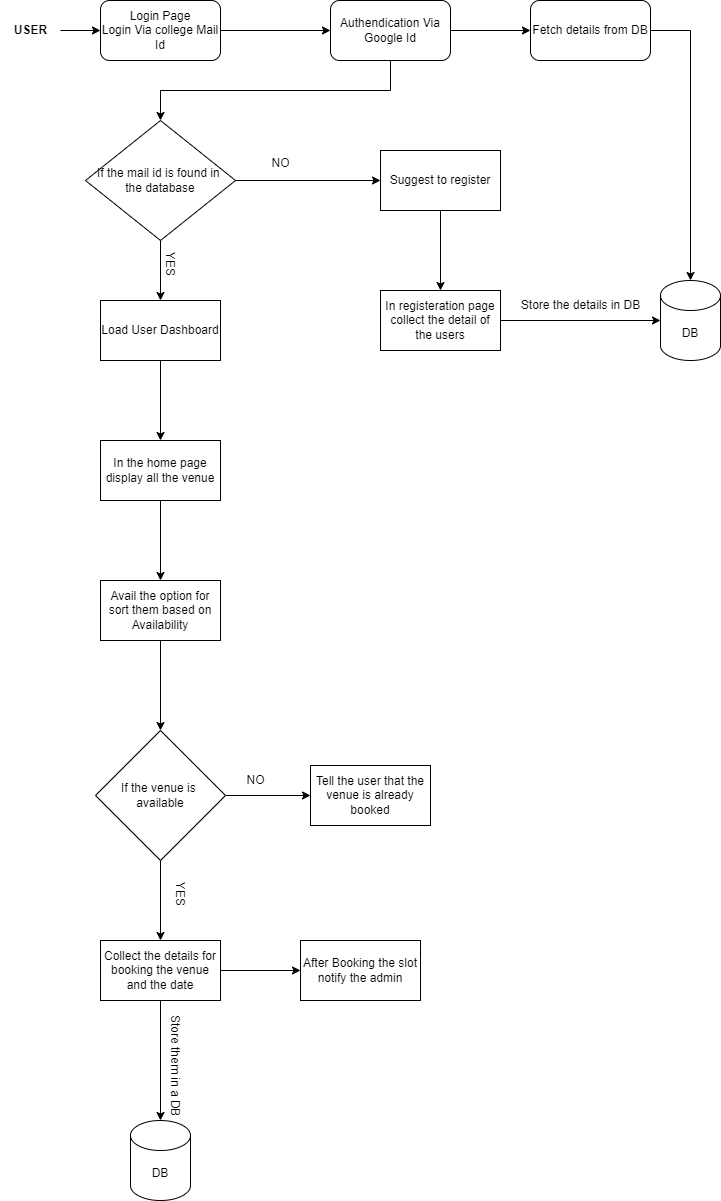

The diagram above was exported from draw.io. Its source (the exported page's mxGraphModel, read from the mxfile embedded in the PNG):
<mxGraphModel dx="1500" dy="851" grid="1" gridSize="10" guides="1" tooltips="1" connect="1" arrows="1" fold="1" page="1" pageScale="1" pageWidth="850" pageHeight="1100" math="0" shadow="0">
  <root>
    <mxCell id="0" />
    <mxCell id="1" parent="0" />
    <mxCell id="sb1527H2iOsjSxHlXIZJ-19" style="edgeStyle=orthogonalEdgeStyle;rounded=0;orthogonalLoop=1;jettySize=auto;html=1;exitX=1;exitY=0.5;exitDx=0;exitDy=0;entryX=0;entryY=0.5;entryDx=0;entryDy=0;" edge="1" parent="1" source="Zq4hoFfgQlj-gzxawCVa-1" target="sb1527H2iOsjSxHlXIZJ-14">
      <mxGeometry relative="1" as="geometry" />
    </mxCell>
    <mxCell id="Zq4hoFfgQlj-gzxawCVa-1" value="Login Page&lt;br&gt;Login Via college Mail Id" style="rounded=1;whiteSpace=wrap;html=1;" parent="1" vertex="1">
      <mxGeometry x="210" y="90" width="120" height="60" as="geometry" />
    </mxCell>
    <mxCell id="sb1527H2iOsjSxHlXIZJ-9" style="edgeStyle=orthogonalEdgeStyle;rounded=0;orthogonalLoop=1;jettySize=auto;html=1;entryX=0;entryY=0.5;entryDx=0;entryDy=0;" edge="1" parent="1" source="Zq4hoFfgQlj-gzxawCVa-2" target="Zq4hoFfgQlj-gzxawCVa-3">
      <mxGeometry relative="1" as="geometry" />
    </mxCell>
    <mxCell id="sb1527H2iOsjSxHlXIZJ-10" style="edgeStyle=orthogonalEdgeStyle;rounded=0;orthogonalLoop=1;jettySize=auto;html=1;exitX=0.5;exitY=1;exitDx=0;exitDy=0;entryX=0.5;entryY=0;entryDx=0;entryDy=0;" edge="1" parent="1" source="Zq4hoFfgQlj-gzxawCVa-2" target="Zq4hoFfgQlj-gzxawCVa-4">
      <mxGeometry relative="1" as="geometry" />
    </mxCell>
    <mxCell id="Zq4hoFfgQlj-gzxawCVa-2" value="If the mail id is&lt;span style=&quot;background-color: initial;&quot;&gt;&amp;nbsp;found in&amp;nbsp;&lt;/span&gt;&lt;div&gt;the database&lt;/div&gt;" style="rhombus;whiteSpace=wrap;html=1;" parent="1" vertex="1">
      <mxGeometry x="195" y="210" width="150" height="120" as="geometry" />
    </mxCell>
    <mxCell id="sb1527H2iOsjSxHlXIZJ-3" value="" style="edgeStyle=orthogonalEdgeStyle;rounded=0;orthogonalLoop=1;jettySize=auto;html=1;" edge="1" parent="1" source="Zq4hoFfgQlj-gzxawCVa-3" target="sb1527H2iOsjSxHlXIZJ-2">
      <mxGeometry relative="1" as="geometry" />
    </mxCell>
    <mxCell id="Zq4hoFfgQlj-gzxawCVa-3" value="Suggest to register" style="rounded=0;whiteSpace=wrap;html=1;" parent="1" vertex="1">
      <mxGeometry x="490" y="240" width="120" height="60" as="geometry" />
    </mxCell>
    <mxCell id="sb1527H2iOsjSxHlXIZJ-24" style="edgeStyle=orthogonalEdgeStyle;rounded=0;orthogonalLoop=1;jettySize=auto;html=1;entryX=0.5;entryY=0;entryDx=0;entryDy=0;" edge="1" parent="1" source="Zq4hoFfgQlj-gzxawCVa-4" target="sb1527H2iOsjSxHlXIZJ-21">
      <mxGeometry relative="1" as="geometry" />
    </mxCell>
    <mxCell id="Zq4hoFfgQlj-gzxawCVa-4" value="Load User Dashboard" style="rounded=0;whiteSpace=wrap;html=1;" parent="1" vertex="1">
      <mxGeometry x="210" y="390" width="120" height="60" as="geometry" />
    </mxCell>
    <mxCell id="sb1527H2iOsjSxHlXIZJ-13" style="edgeStyle=orthogonalEdgeStyle;rounded=0;orthogonalLoop=1;jettySize=auto;html=1;entryX=0;entryY=0.5;entryDx=0;entryDy=0;" edge="1" parent="1" source="sb1527H2iOsjSxHlXIZJ-1" target="Zq4hoFfgQlj-gzxawCVa-1">
      <mxGeometry relative="1" as="geometry" />
    </mxCell>
    <mxCell id="sb1527H2iOsjSxHlXIZJ-1" value="&lt;b&gt;USER&lt;/b&gt;" style="text;html=1;align=center;verticalAlign=middle;resizable=0;points=[];autosize=1;strokeColor=none;fillColor=none;" vertex="1" parent="1">
      <mxGeometry x="110" y="105" width="60" height="30" as="geometry" />
    </mxCell>
    <mxCell id="sb1527H2iOsjSxHlXIZJ-2" value="In registeration page collect the detail of the users" style="whiteSpace=wrap;html=1;rounded=0;" vertex="1" parent="1">
      <mxGeometry x="490" y="380" width="120" height="60" as="geometry" />
    </mxCell>
    <mxCell id="sb1527H2iOsjSxHlXIZJ-6" value="DB" style="shape=cylinder3;whiteSpace=wrap;html=1;boundedLbl=1;backgroundOutline=1;size=15;" vertex="1" parent="1">
      <mxGeometry x="770" y="370" width="60" height="80" as="geometry" />
    </mxCell>
    <mxCell id="sb1527H2iOsjSxHlXIZJ-7" style="edgeStyle=orthogonalEdgeStyle;rounded=0;orthogonalLoop=1;jettySize=auto;html=1;entryX=0;entryY=0.5;entryDx=0;entryDy=0;entryPerimeter=0;" edge="1" parent="1" source="sb1527H2iOsjSxHlXIZJ-2" target="sb1527H2iOsjSxHlXIZJ-6">
      <mxGeometry relative="1" as="geometry" />
    </mxCell>
    <mxCell id="sb1527H2iOsjSxHlXIZJ-8" value="Store the details in DB" style="text;html=1;align=center;verticalAlign=middle;resizable=0;points=[];autosize=1;strokeColor=none;fillColor=none;" vertex="1" parent="1">
      <mxGeometry x="620" y="380" width="140" height="30" as="geometry" />
    </mxCell>
    <mxCell id="sb1527H2iOsjSxHlXIZJ-16" value="" style="edgeStyle=orthogonalEdgeStyle;rounded=0;orthogonalLoop=1;jettySize=auto;html=1;" edge="1" parent="1" source="sb1527H2iOsjSxHlXIZJ-14" target="sb1527H2iOsjSxHlXIZJ-15">
      <mxGeometry relative="1" as="geometry" />
    </mxCell>
    <mxCell id="sb1527H2iOsjSxHlXIZJ-20" style="edgeStyle=orthogonalEdgeStyle;rounded=0;orthogonalLoop=1;jettySize=auto;html=1;exitX=0.5;exitY=1;exitDx=0;exitDy=0;entryX=0.5;entryY=0;entryDx=0;entryDy=0;" edge="1" parent="1" source="sb1527H2iOsjSxHlXIZJ-14" target="Zq4hoFfgQlj-gzxawCVa-2">
      <mxGeometry relative="1" as="geometry" />
    </mxCell>
    <mxCell id="sb1527H2iOsjSxHlXIZJ-14" value="Authendication Via Google Id" style="rounded=1;whiteSpace=wrap;html=1;" vertex="1" parent="1">
      <mxGeometry x="440" y="90" width="120" height="60" as="geometry" />
    </mxCell>
    <mxCell id="sb1527H2iOsjSxHlXIZJ-15" value="Fetch details from DB" style="rounded=1;whiteSpace=wrap;html=1;" vertex="1" parent="1">
      <mxGeometry x="640" y="90" width="120" height="60" as="geometry" />
    </mxCell>
    <mxCell id="sb1527H2iOsjSxHlXIZJ-18" style="edgeStyle=orthogonalEdgeStyle;rounded=0;orthogonalLoop=1;jettySize=auto;html=1;entryX=0.5;entryY=0;entryDx=0;entryDy=0;entryPerimeter=0;" edge="1" parent="1" source="sb1527H2iOsjSxHlXIZJ-15" target="sb1527H2iOsjSxHlXIZJ-6">
      <mxGeometry relative="1" as="geometry" />
    </mxCell>
    <mxCell id="sb1527H2iOsjSxHlXIZJ-23" value="" style="edgeStyle=orthogonalEdgeStyle;rounded=0;orthogonalLoop=1;jettySize=auto;html=1;" edge="1" parent="1" source="sb1527H2iOsjSxHlXIZJ-21" target="sb1527H2iOsjSxHlXIZJ-22">
      <mxGeometry relative="1" as="geometry" />
    </mxCell>
    <mxCell id="sb1527H2iOsjSxHlXIZJ-21" value="In the home page&lt;div&gt;display all the venue&lt;/div&gt;" style="rounded=0;whiteSpace=wrap;html=1;" vertex="1" parent="1">
      <mxGeometry x="210" y="530" width="120" height="60" as="geometry" />
    </mxCell>
    <mxCell id="sb1527H2iOsjSxHlXIZJ-26" value="" style="edgeStyle=orthogonalEdgeStyle;rounded=0;orthogonalLoop=1;jettySize=auto;html=1;" edge="1" parent="1" source="sb1527H2iOsjSxHlXIZJ-22" target="sb1527H2iOsjSxHlXIZJ-25">
      <mxGeometry relative="1" as="geometry" />
    </mxCell>
    <mxCell id="sb1527H2iOsjSxHlXIZJ-22" value="Avail the option for sort them based on Availability" style="whiteSpace=wrap;html=1;rounded=0;" vertex="1" parent="1">
      <mxGeometry x="210" y="670" width="120" height="60" as="geometry" />
    </mxCell>
    <mxCell id="sb1527H2iOsjSxHlXIZJ-28" value="" style="edgeStyle=orthogonalEdgeStyle;rounded=0;orthogonalLoop=1;jettySize=auto;html=1;" edge="1" parent="1" source="sb1527H2iOsjSxHlXIZJ-25" target="sb1527H2iOsjSxHlXIZJ-27">
      <mxGeometry relative="1" as="geometry" />
    </mxCell>
    <mxCell id="sb1527H2iOsjSxHlXIZJ-30" value="" style="edgeStyle=orthogonalEdgeStyle;rounded=0;orthogonalLoop=1;jettySize=auto;html=1;" edge="1" parent="1" source="sb1527H2iOsjSxHlXIZJ-25" target="sb1527H2iOsjSxHlXIZJ-29">
      <mxGeometry relative="1" as="geometry" />
    </mxCell>
    <mxCell id="sb1527H2iOsjSxHlXIZJ-25" value="If the venue is&amp;nbsp;&lt;div&gt;available&lt;/div&gt;" style="rhombus;whiteSpace=wrap;html=1;rounded=0;" vertex="1" parent="1">
      <mxGeometry x="205" y="820" width="130" height="130" as="geometry" />
    </mxCell>
    <mxCell id="sb1527H2iOsjSxHlXIZJ-27" value="Tell the user that the venue is already booked" style="whiteSpace=wrap;html=1;rounded=0;" vertex="1" parent="1">
      <mxGeometry x="420" y="855" width="120" height="60" as="geometry" />
    </mxCell>
    <mxCell id="sb1527H2iOsjSxHlXIZJ-37" value="" style="edgeStyle=orthogonalEdgeStyle;rounded=0;orthogonalLoop=1;jettySize=auto;html=1;" edge="1" parent="1" source="sb1527H2iOsjSxHlXIZJ-29" target="sb1527H2iOsjSxHlXIZJ-36">
      <mxGeometry relative="1" as="geometry" />
    </mxCell>
    <mxCell id="sb1527H2iOsjSxHlXIZJ-29" value="Collect the details for booking the venue and the date" style="whiteSpace=wrap;html=1;rounded=0;" vertex="1" parent="1">
      <mxGeometry x="210" y="1030" width="120" height="60" as="geometry" />
    </mxCell>
    <mxCell id="sb1527H2iOsjSxHlXIZJ-33" value="DB" style="shape=cylinder3;whiteSpace=wrap;html=1;boundedLbl=1;backgroundOutline=1;size=15;" vertex="1" parent="1">
      <mxGeometry x="240" y="1210" width="60" height="80" as="geometry" />
    </mxCell>
    <mxCell id="sb1527H2iOsjSxHlXIZJ-34" style="edgeStyle=orthogonalEdgeStyle;rounded=0;orthogonalLoop=1;jettySize=auto;html=1;entryX=0.5;entryY=0;entryDx=0;entryDy=0;entryPerimeter=0;" edge="1" parent="1" source="sb1527H2iOsjSxHlXIZJ-29" target="sb1527H2iOsjSxHlXIZJ-33">
      <mxGeometry relative="1" as="geometry" />
    </mxCell>
    <mxCell id="sb1527H2iOsjSxHlXIZJ-35" value="Store them in a DB" style="text;html=1;align=center;verticalAlign=middle;resizable=0;points=[];autosize=1;strokeColor=none;fillColor=none;rotation=90;" vertex="1" parent="1">
      <mxGeometry x="225" y="1140" width="120" height="30" as="geometry" />
    </mxCell>
    <mxCell id="sb1527H2iOsjSxHlXIZJ-36" value="After Booking the slot notify the admin" style="whiteSpace=wrap;html=1;rounded=0;" vertex="1" parent="1">
      <mxGeometry x="410" y="1030" width="120" height="60" as="geometry" />
    </mxCell>
    <mxCell id="sb1527H2iOsjSxHlXIZJ-38" value="NO" style="text;html=1;align=center;verticalAlign=middle;resizable=0;points=[];autosize=1;strokeColor=none;fillColor=none;" vertex="1" parent="1">
      <mxGeometry x="370" y="238" width="40" height="30" as="geometry" />
    </mxCell>
    <mxCell id="sb1527H2iOsjSxHlXIZJ-39" value="YES" style="text;html=1;align=center;verticalAlign=middle;resizable=0;points=[];autosize=1;strokeColor=none;fillColor=none;rotation=90;" vertex="1" parent="1">
      <mxGeometry x="255" y="338" width="50" height="30" as="geometry" />
    </mxCell>
    <mxCell id="sb1527H2iOsjSxHlXIZJ-40" value="NO" style="text;html=1;align=center;verticalAlign=middle;resizable=0;points=[];autosize=1;strokeColor=none;fillColor=none;" vertex="1" parent="1">
      <mxGeometry x="345" y="855" width="40" height="30" as="geometry" />
    </mxCell>
    <mxCell id="sb1527H2iOsjSxHlXIZJ-41" value="YES" style="text;html=1;align=center;verticalAlign=middle;resizable=0;points=[];autosize=1;strokeColor=none;fillColor=none;rotation=90;" vertex="1" parent="1">
      <mxGeometry x="265" y="968" width="50" height="30" as="geometry" />
    </mxCell>
  </root>
</mxGraphModel>